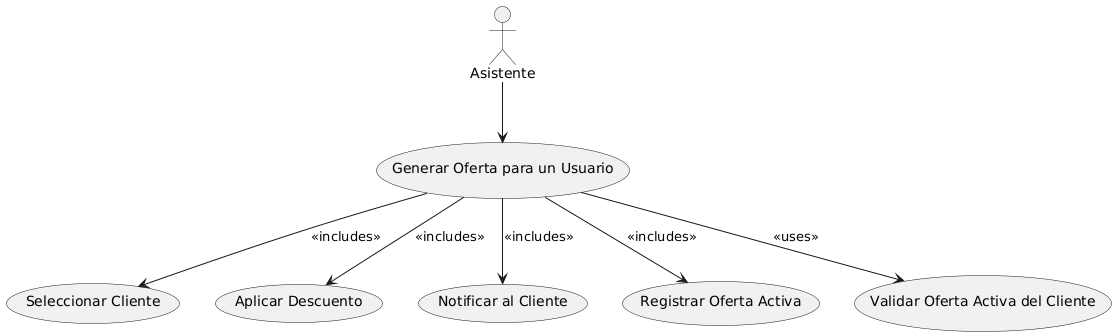

The diagram above was rendered by PlantUML. Its source (embedded in the PNG):
@startuml
actor Asistente

Asistente --> (Generar Oferta para un Usuario)
(Generar Oferta para un Usuario) --> (Seleccionar Cliente) : <<includes>>
(Generar Oferta para un Usuario) --> (Aplicar Descuento) : <<includes>>
(Generar Oferta para un Usuario) --> (Notificar al Cliente) : <<includes>>
(Generar Oferta para un Usuario) --> (Registrar Oferta Activa) : <<includes>>

(Generar Oferta para un Usuario) --> (Validar Oferta Activa del Cliente) : <<uses>>
@enduml